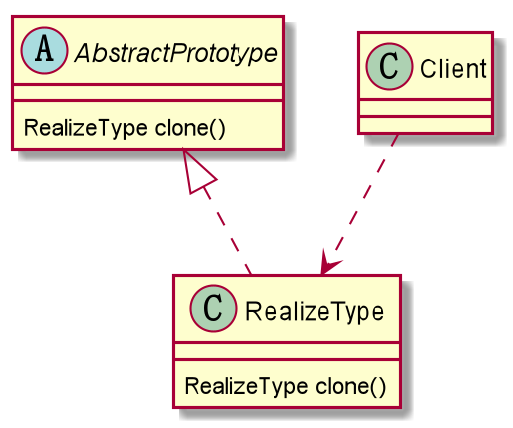

The diagram above was rendered by PlantUML. Its source (embedded in the PNG):
@startuml
Abstract AbstractPrototype{
RealizeType clone()
}
Class RealizeType{
    RealizeType clone()
}

Class Client

Client ..> RealizeType
AbstractPrototype <|.. RealizeType
@enduml